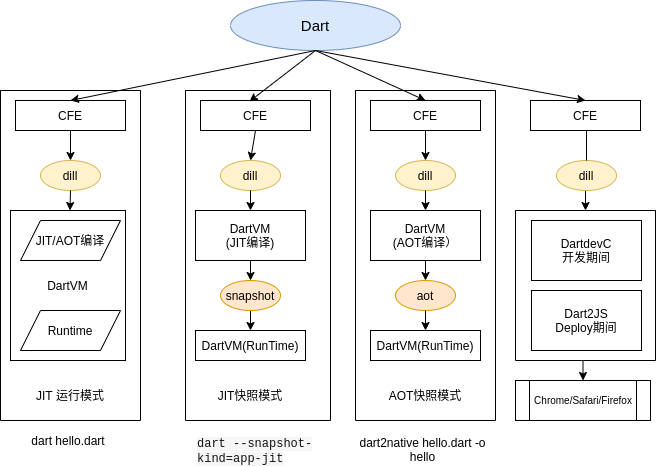

The diagram above was exported from draw.io. Its source (the exported page's mxGraphModel, read from the mxfile embedded in the PNG):
<mxGraphModel dx="1030" dy="625" grid="1" gridSize="10" guides="1" tooltips="1" connect="1" arrows="1" fold="1" page="1" pageScale="1" pageWidth="850" pageHeight="1100" math="0" shadow="0">
  <root>
    <mxCell id="0" />
    <mxCell id="1" parent="0" />
    <mxCell id="pT8syBOdA9bW3yx7Zz0u-1" value="CFE" style="rounded=0;whiteSpace=wrap;html=1;" parent="1" vertex="1">
      <mxGeometry x="145" y="210" width="110" height="30" as="geometry" />
    </mxCell>
    <mxCell id="pT8syBOdA9bW3yx7Zz0u-2" value="Dart" style="ellipse;whiteSpace=wrap;html=1;fontSize=15;fillColor=#dae8fc;strokeColor=#6c8ebf;" parent="1" vertex="1">
      <mxGeometry x="360" y="110" width="170" height="50" as="geometry" />
    </mxCell>
    <mxCell id="pT8syBOdA9bW3yx7Zz0u-3" value="DartVM" style="rounded=0;whiteSpace=wrap;html=1;" parent="1" vertex="1">
      <mxGeometry x="140" y="320" width="115" height="150" as="geometry" />
    </mxCell>
    <mxCell id="pT8syBOdA9bW3yx7Zz0u-4" value="dill" style="ellipse;whiteSpace=wrap;html=1;fillColor=#fff2cc;strokeColor=#d6b656;" parent="1" vertex="1">
      <mxGeometry x="170" y="270" width="60" height="30" as="geometry" />
    </mxCell>
    <mxCell id="pT8syBOdA9bW3yx7Zz0u-6" value="" style="endArrow=classic;html=1;rounded=0;entryX=0.5;entryY=0;entryDx=0;entryDy=0;exitX=0.5;exitY=1;exitDx=0;exitDy=0;" parent="1" source="pT8syBOdA9bW3yx7Zz0u-2" target="pT8syBOdA9bW3yx7Zz0u-1" edge="1">
      <mxGeometry width="50" height="50" relative="1" as="geometry">
        <mxPoint x="415" y="140" as="sourcePoint" />
        <mxPoint x="350" y="300" as="targetPoint" />
      </mxGeometry>
    </mxCell>
    <mxCell id="pT8syBOdA9bW3yx7Zz0u-7" value="" style="endArrow=classic;html=1;rounded=0;exitX=0.5;exitY=1;exitDx=0;exitDy=0;entryX=0.5;entryY=0;entryDx=0;entryDy=0;" parent="1" source="pT8syBOdA9bW3yx7Zz0u-1" target="pT8syBOdA9bW3yx7Zz0u-4" edge="1">
      <mxGeometry width="50" height="50" relative="1" as="geometry">
        <mxPoint x="300" y="350" as="sourcePoint" />
        <mxPoint x="350" y="300" as="targetPoint" />
      </mxGeometry>
    </mxCell>
    <mxCell id="pT8syBOdA9bW3yx7Zz0u-8" value="" style="endArrow=classic;html=1;rounded=0;exitX=0.5;exitY=1;exitDx=0;exitDy=0;" parent="1" source="pT8syBOdA9bW3yx7Zz0u-4" target="pT8syBOdA9bW3yx7Zz0u-3" edge="1">
      <mxGeometry width="50" height="50" relative="1" as="geometry">
        <mxPoint x="300" y="350" as="sourcePoint" />
        <mxPoint x="350" y="300" as="targetPoint" />
      </mxGeometry>
    </mxCell>
    <mxCell id="pT8syBOdA9bW3yx7Zz0u-10" value="JIT 运行模式" style="text;html=1;strokeColor=none;fillColor=none;align=center;verticalAlign=middle;whiteSpace=wrap;rounded=0;" parent="1" vertex="1">
      <mxGeometry x="160" y="490" width="80" height="30" as="geometry" />
    </mxCell>
    <mxCell id="pT8syBOdA9bW3yx7Zz0u-11" value="CFE" style="rounded=0;whiteSpace=wrap;html=1;" parent="1" vertex="1">
      <mxGeometry x="330" y="210" width="110" height="30" as="geometry" />
    </mxCell>
    <mxCell id="pT8syBOdA9bW3yx7Zz0u-12" value="dill" style="ellipse;whiteSpace=wrap;html=1;fillColor=#fff2cc;strokeColor=#d6b656;" parent="1" vertex="1">
      <mxGeometry x="350" y="270" width="60" height="30" as="geometry" />
    </mxCell>
    <mxCell id="pT8syBOdA9bW3yx7Zz0u-13" value="DartVM&lt;br&gt;(JIT编译)" style="rounded=0;whiteSpace=wrap;html=1;" parent="1" vertex="1">
      <mxGeometry x="325" y="320" width="110" height="50" as="geometry" />
    </mxCell>
    <mxCell id="pT8syBOdA9bW3yx7Zz0u-14" value="" style="endArrow=classic;html=1;rounded=0;exitX=0.5;exitY=1;exitDx=0;exitDy=0;entryX=0.445;entryY=0.033;entryDx=0;entryDy=0;entryPerimeter=0;" parent="1" source="pT8syBOdA9bW3yx7Zz0u-2" target="pT8syBOdA9bW3yx7Zz0u-11" edge="1">
      <mxGeometry width="50" height="50" relative="1" as="geometry">
        <mxPoint x="410" y="160" as="sourcePoint" />
        <mxPoint x="460" y="110" as="targetPoint" />
      </mxGeometry>
    </mxCell>
    <mxCell id="pT8syBOdA9bW3yx7Zz0u-15" value="DartVM(RunTime)" style="rounded=0;whiteSpace=wrap;html=1;" parent="1" vertex="1">
      <mxGeometry x="325" y="440" width="110" height="30" as="geometry" />
    </mxCell>
    <mxCell id="pT8syBOdA9bW3yx7Zz0u-40" style="edgeStyle=orthogonalEdgeStyle;rounded=0;orthogonalLoop=1;jettySize=auto;html=1;exitX=0.5;exitY=1;exitDx=0;exitDy=0;entryX=0.5;entryY=0;entryDx=0;entryDy=0;" parent="1" source="pT8syBOdA9bW3yx7Zz0u-16" target="pT8syBOdA9bW3yx7Zz0u-15" edge="1">
      <mxGeometry relative="1" as="geometry" />
    </mxCell>
    <mxCell id="pT8syBOdA9bW3yx7Zz0u-16" value="snapshot" style="ellipse;whiteSpace=wrap;html=1;fillColor=#ffe6cc;strokeColor=#d79b00;" parent="1" vertex="1">
      <mxGeometry x="350" y="390" width="60" height="30" as="geometry" />
    </mxCell>
    <mxCell id="pT8syBOdA9bW3yx7Zz0u-17" value="JIT快照模式" style="text;html=1;strokeColor=none;fillColor=none;align=center;verticalAlign=middle;whiteSpace=wrap;rounded=0;" parent="1" vertex="1">
      <mxGeometry x="340" y="490" width="80" height="30" as="geometry" />
    </mxCell>
    <mxCell id="pT8syBOdA9bW3yx7Zz0u-19" value="CFE" style="rounded=0;whiteSpace=wrap;html=1;" parent="1" vertex="1">
      <mxGeometry x="500" y="210" width="110" height="30" as="geometry" />
    </mxCell>
    <mxCell id="pT8syBOdA9bW3yx7Zz0u-20" value="dill" style="ellipse;whiteSpace=wrap;html=1;fillColor=#fff2cc;strokeColor=#d6b656;" parent="1" vertex="1">
      <mxGeometry x="525" y="270" width="60" height="30" as="geometry" />
    </mxCell>
    <mxCell id="pT8syBOdA9bW3yx7Zz0u-21" value="DartVM&lt;br&gt;(AOT编译）" style="rounded=0;whiteSpace=wrap;html=1;" parent="1" vertex="1">
      <mxGeometry x="500" y="320" width="110" height="50" as="geometry" />
    </mxCell>
    <mxCell id="pT8syBOdA9bW3yx7Zz0u-22" value="DartVM(RunTime)" style="rounded=0;whiteSpace=wrap;html=1;" parent="1" vertex="1">
      <mxGeometry x="500" y="440" width="110" height="30" as="geometry" />
    </mxCell>
    <mxCell id="pT8syBOdA9bW3yx7Zz0u-23" value="aot" style="ellipse;whiteSpace=wrap;html=1;fillColor=#ffe6cc;strokeColor=#d79b00;" parent="1" vertex="1">
      <mxGeometry x="525" y="390" width="60" height="30" as="geometry" />
    </mxCell>
    <mxCell id="pT8syBOdA9bW3yx7Zz0u-24" value="AOT快照模式" style="text;html=1;strokeColor=none;fillColor=none;align=center;verticalAlign=middle;whiteSpace=wrap;rounded=0;" parent="1" vertex="1">
      <mxGeometry x="515" y="490" width="80" height="30" as="geometry" />
    </mxCell>
    <mxCell id="pT8syBOdA9bW3yx7Zz0u-25" value="" style="endArrow=classic;html=1;rounded=0;exitX=0.5;exitY=1;exitDx=0;exitDy=0;entryX=0.5;entryY=0;entryDx=0;entryDy=0;" parent="1" source="pT8syBOdA9bW3yx7Zz0u-11" target="pT8syBOdA9bW3yx7Zz0u-12" edge="1">
      <mxGeometry width="50" height="50" relative="1" as="geometry">
        <mxPoint x="550" y="340" as="sourcePoint" />
        <mxPoint x="600" y="290" as="targetPoint" />
      </mxGeometry>
    </mxCell>
    <mxCell id="pT8syBOdA9bW3yx7Zz0u-26" value="" style="endArrow=classic;html=1;rounded=0;exitX=0.5;exitY=1;exitDx=0;exitDy=0;" parent="1" source="pT8syBOdA9bW3yx7Zz0u-13" target="pT8syBOdA9bW3yx7Zz0u-16" edge="1">
      <mxGeometry width="50" height="50" relative="1" as="geometry">
        <mxPoint x="390" y="380" as="sourcePoint" />
        <mxPoint x="600" y="290" as="targetPoint" />
      </mxGeometry>
    </mxCell>
    <mxCell id="pT8syBOdA9bW3yx7Zz0u-27" value="" style="endArrow=classic;html=1;rounded=0;exitX=0.5;exitY=1;exitDx=0;exitDy=0;" parent="1" source="pT8syBOdA9bW3yx7Zz0u-12" target="pT8syBOdA9bW3yx7Zz0u-13" edge="1">
      <mxGeometry width="50" height="50" relative="1" as="geometry">
        <mxPoint x="550" y="340" as="sourcePoint" />
        <mxPoint x="600" y="290" as="targetPoint" />
      </mxGeometry>
    </mxCell>
    <mxCell id="pT8syBOdA9bW3yx7Zz0u-28" value="" style="endArrow=classic;html=1;rounded=0;exitX=0.5;exitY=1;exitDx=0;exitDy=0;entryX=0.5;entryY=0;entryDx=0;entryDy=0;" parent="1" source="pT8syBOdA9bW3yx7Zz0u-19" target="pT8syBOdA9bW3yx7Zz0u-20" edge="1">
      <mxGeometry width="50" height="50" relative="1" as="geometry">
        <mxPoint x="550" y="340" as="sourcePoint" />
        <mxPoint x="600" y="290" as="targetPoint" />
      </mxGeometry>
    </mxCell>
    <mxCell id="pT8syBOdA9bW3yx7Zz0u-29" value="" style="endArrow=classic;html=1;rounded=0;exitX=0.5;exitY=1;exitDx=0;exitDy=0;entryX=0.5;entryY=0;entryDx=0;entryDy=0;" parent="1" source="pT8syBOdA9bW3yx7Zz0u-20" target="pT8syBOdA9bW3yx7Zz0u-21" edge="1">
      <mxGeometry width="50" height="50" relative="1" as="geometry">
        <mxPoint x="550" y="340" as="sourcePoint" />
        <mxPoint x="600" y="290" as="targetPoint" />
      </mxGeometry>
    </mxCell>
    <mxCell id="pT8syBOdA9bW3yx7Zz0u-30" value="" style="endArrow=classic;html=1;rounded=0;exitX=0.5;exitY=1;exitDx=0;exitDy=0;" parent="1" source="pT8syBOdA9bW3yx7Zz0u-21" target="pT8syBOdA9bW3yx7Zz0u-23" edge="1">
      <mxGeometry width="50" height="50" relative="1" as="geometry">
        <mxPoint x="550" y="340" as="sourcePoint" />
        <mxPoint x="600" y="290" as="targetPoint" />
      </mxGeometry>
    </mxCell>
    <mxCell id="pT8syBOdA9bW3yx7Zz0u-31" value="" style="endArrow=classic;html=1;rounded=0;exitX=0.5;exitY=1;exitDx=0;exitDy=0;entryX=0.5;entryY=0;entryDx=0;entryDy=0;" parent="1" source="pT8syBOdA9bW3yx7Zz0u-23" target="pT8syBOdA9bW3yx7Zz0u-22" edge="1">
      <mxGeometry width="50" height="50" relative="1" as="geometry">
        <mxPoint x="550" y="340" as="sourcePoint" />
        <mxPoint x="600" y="290" as="targetPoint" />
      </mxGeometry>
    </mxCell>
    <mxCell id="pT8syBOdA9bW3yx7Zz0u-53" style="edgeStyle=orthogonalEdgeStyle;rounded=0;orthogonalLoop=1;jettySize=auto;html=1;exitX=0.5;exitY=1;exitDx=0;exitDy=0;entryX=0.5;entryY=0;entryDx=0;entryDy=0;startArrow=none;" parent="1" source="pT8syBOdA9bW3yx7Zz0u-63" target="pT8syBOdA9bW3yx7Zz0u-38" edge="1">
      <mxGeometry relative="1" as="geometry" />
    </mxCell>
    <mxCell id="pT8syBOdA9bW3yx7Zz0u-32" value="CFE" style="rounded=0;whiteSpace=wrap;html=1;" parent="1" vertex="1">
      <mxGeometry x="660" y="210" width="110" height="30" as="geometry" />
    </mxCell>
    <mxCell id="pT8syBOdA9bW3yx7Zz0u-33" value="" style="endArrow=classic;html=1;rounded=0;entryX=0.5;entryY=0;entryDx=0;entryDy=0;exitX=0.5;exitY=1;exitDx=0;exitDy=0;" parent="1" source="pT8syBOdA9bW3yx7Zz0u-2" target="pT8syBOdA9bW3yx7Zz0u-19" edge="1">
      <mxGeometry width="50" height="50" relative="1" as="geometry">
        <mxPoint x="415" y="140" as="sourcePoint" />
        <mxPoint x="388.95000000000005" y="220.99" as="targetPoint" />
      </mxGeometry>
    </mxCell>
    <mxCell id="pT8syBOdA9bW3yx7Zz0u-34" value="" style="endArrow=classic;html=1;rounded=0;entryX=0.5;entryY=0;entryDx=0;entryDy=0;exitX=0.5;exitY=1;exitDx=0;exitDy=0;" parent="1" source="pT8syBOdA9bW3yx7Zz0u-2" target="pT8syBOdA9bW3yx7Zz0u-32" edge="1">
      <mxGeometry width="50" height="50" relative="1" as="geometry">
        <mxPoint x="423.01" y="150" as="sourcePoint" />
        <mxPoint x="565" y="220" as="targetPoint" />
      </mxGeometry>
    </mxCell>
    <mxCell id="pT8syBOdA9bW3yx7Zz0u-35" value="DartdevC&lt;br&gt;开发期间" style="rounded=0;whiteSpace=wrap;html=1;" parent="1" vertex="1">
      <mxGeometry x="661" y="330" width="110" height="60" as="geometry" />
    </mxCell>
    <mxCell id="pT8syBOdA9bW3yx7Zz0u-37" value="Dart2JS&lt;br&gt;Deploy期间" style="rounded=0;whiteSpace=wrap;html=1;" parent="1" vertex="1">
      <mxGeometry x="661" y="400" width="110" height="60" as="geometry" />
    </mxCell>
    <mxCell id="pT8syBOdA9bW3yx7Zz0u-61" style="edgeStyle=orthogonalEdgeStyle;rounded=0;orthogonalLoop=1;jettySize=auto;html=1;exitX=0.5;exitY=1;exitDx=0;exitDy=0;entryX=0.5;entryY=0;entryDx=0;entryDy=0;fontSize=10;" parent="1" source="pT8syBOdA9bW3yx7Zz0u-38" target="pT8syBOdA9bW3yx7Zz0u-60" edge="1">
      <mxGeometry relative="1" as="geometry" />
    </mxCell>
    <mxCell id="pT8syBOdA9bW3yx7Zz0u-38" value="" style="swimlane;startSize=0;" parent="1" vertex="1">
      <mxGeometry x="645" y="320" width="140" height="150" as="geometry" />
    </mxCell>
    <mxCell id="pT8syBOdA9bW3yx7Zz0u-43" value="JIT/AOT编译" style="shape=parallelogram;perimeter=parallelogramPerimeter;whiteSpace=wrap;html=1;fixedSize=1;" parent="1" vertex="1">
      <mxGeometry x="150" y="330" width="100" height="40" as="geometry" />
    </mxCell>
    <mxCell id="pT8syBOdA9bW3yx7Zz0u-44" value="Runtime" style="shape=parallelogram;perimeter=parallelogramPerimeter;whiteSpace=wrap;html=1;fixedSize=1;" parent="1" vertex="1">
      <mxGeometry x="150" y="420" width="100" height="40" as="geometry" />
    </mxCell>
    <mxCell id="pT8syBOdA9bW3yx7Zz0u-48" value="" style="swimlane;startSize=0;" parent="1" vertex="1">
      <mxGeometry x="130" y="200" width="140" height="330" as="geometry">
        <mxRectangle x="130" y="200" width="50" height="40" as="alternateBounds" />
      </mxGeometry>
    </mxCell>
    <mxCell id="pT8syBOdA9bW3yx7Zz0u-49" value="" style="swimlane;startSize=0;" parent="1" vertex="1">
      <mxGeometry x="315" y="200" width="145" height="330" as="geometry">
        <mxRectangle x="130" y="200" width="50" height="40" as="alternateBounds" />
      </mxGeometry>
    </mxCell>
    <mxCell id="pT8syBOdA9bW3yx7Zz0u-50" value="" style="swimlane;startSize=0;" parent="1" vertex="1">
      <mxGeometry x="485" y="200" width="140" height="330" as="geometry">
        <mxRectangle x="130" y="200" width="50" height="40" as="alternateBounds" />
      </mxGeometry>
    </mxCell>
    <mxCell id="pT8syBOdA9bW3yx7Zz0u-55" value="dart hello.dart" style="text;html=1;strokeColor=none;fillColor=none;align=center;verticalAlign=middle;whiteSpace=wrap;rounded=0;" parent="1" vertex="1">
      <mxGeometry x="152.5" y="535" width="90" height="30" as="geometry" />
    </mxCell>
    <mxCell id="pT8syBOdA9bW3yx7Zz0u-56" value="dart2native hello.dart -o hello" style="text;html=1;strokeColor=none;fillColor=none;align=center;verticalAlign=middle;whiteSpace=wrap;rounded=0;" parent="1" vertex="1">
      <mxGeometry x="480" y="544" width="145" height="30" as="geometry" />
    </mxCell>
    <mxCell id="pT8syBOdA9bW3yx7Zz0u-59" value="&lt;span style=&quot;color: rgb(18, 18, 18); font-family: menlo, monaco, consolas, &amp;quot;andale mono&amp;quot;, &amp;quot;lucida console&amp;quot;, &amp;quot;courier new&amp;quot;, monospace; font-size: 12px; font-style: normal; font-weight: 400; letter-spacing: normal; text-align: left; text-indent: 0px; text-transform: none; word-spacing: 0px; background-color: rgb(246, 246, 246); display: inline; float: none;&quot;&gt;dart --snapshot-kind=app-jit&lt;/span&gt;" style="text;whiteSpace=wrap;html=1;fontSize=12;" parent="1" vertex="1">
      <mxGeometry x="325" y="539" width="130" height="22" as="geometry" />
    </mxCell>
    <mxCell id="pT8syBOdA9bW3yx7Zz0u-60" value="Chrome/Safari/Firefox" style="shape=process;whiteSpace=wrap;html=1;backgroundOutline=1;fontSize=10;" parent="1" vertex="1">
      <mxGeometry x="645" y="490" width="135" height="40" as="geometry" />
    </mxCell>
    <mxCell id="pT8syBOdA9bW3yx7Zz0u-63" value="dill" style="ellipse;whiteSpace=wrap;html=1;fillColor=#fff2cc;strokeColor=#d6b656;" parent="1" vertex="1">
      <mxGeometry x="686" y="270" width="60" height="30" as="geometry" />
    </mxCell>
    <mxCell id="pT8syBOdA9bW3yx7Zz0u-64" value="" style="edgeStyle=orthogonalEdgeStyle;rounded=0;orthogonalLoop=1;jettySize=auto;html=1;exitX=0.5;exitY=1;exitDx=0;exitDy=0;entryX=0.5;entryY=0;entryDx=0;entryDy=0;endArrow=none;" parent="1" source="pT8syBOdA9bW3yx7Zz0u-32" target="pT8syBOdA9bW3yx7Zz0u-63" edge="1">
      <mxGeometry relative="1" as="geometry">
        <mxPoint x="715" y="240" as="sourcePoint" />
        <mxPoint x="715" y="320" as="targetPoint" />
      </mxGeometry>
    </mxCell>
  </root>
</mxGraphModel>